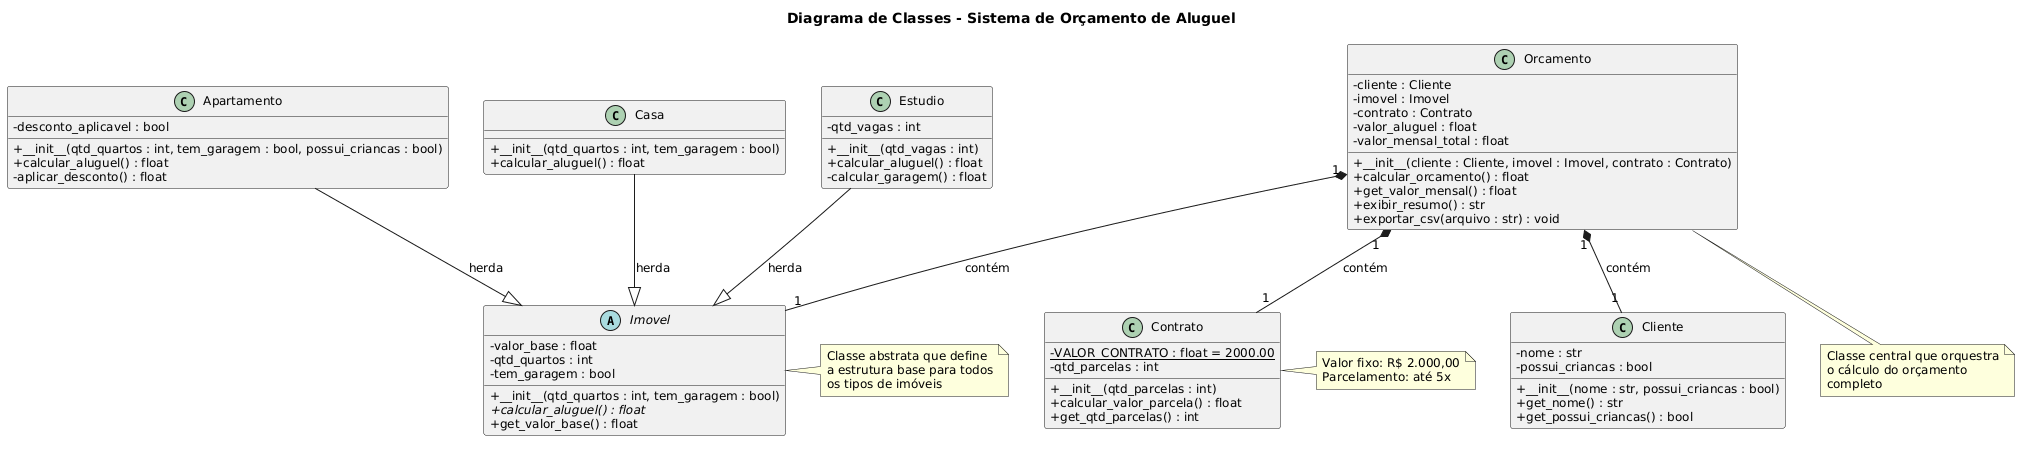

The diagram above was rendered by PlantUML. Its source (embedded in the PNG):
@startuml
' ========================================
' Diagrama de Classes - Imobiliária R.M
' ========================================

skinparam classAttributeIconSize 0
skinparam classFontSize 14
skinparam defaultFontSize 12

title Diagrama de Classes - Sistema de Orçamento de Aluguel

' ========================================
' Classe Abstrata - Imóvel
' ========================================
abstract class Imovel {
  - valor_base : float
  - qtd_quartos : int
  - tem_garagem : bool
  + __init__(qtd_quartos : int, tem_garagem : bool)
  + {abstract} calcular_aluguel() : float
  + get_valor_base() : float
}

' ========================================
' Classes Filhas - Tipos de Imóvel
' ========================================
class Apartamento {
  - desconto_aplicavel : bool
  + __init__(qtd_quartos : int, tem_garagem : bool, possui_criancas : bool)
  + calcular_aluguel() : float
  - aplicar_desconto() : float
}

class Casa {
  + __init__(qtd_quartos : int, tem_garagem : bool)
  + calcular_aluguel() : float
}

class Estudio {
  - qtd_vagas : int
  + __init__(qtd_vagas : int)
  + calcular_aluguel() : float
  - calcular_garagem() : float
}

' ========================================
' Classe Cliente
' ========================================
class Cliente {
  - nome : str
  - possui_criancas : bool
  + __init__(nome : str, possui_criancas : bool)
  + get_nome() : str
  + get_possui_criancas() : bool
}

' ========================================
' Classe Contrato
' ========================================
class Contrato {
  - {static} VALOR_CONTRATO : float = 2000.00
  - qtd_parcelas : int
  + __init__(qtd_parcelas : int)
  + calcular_valor_parcela() : float
  + get_qtd_parcelas() : int
}

' ========================================
' Classe Orçamento (Composição)
' ========================================
class Orcamento {
  - cliente : Cliente
  - imovel : Imovel
  - contrato : Contrato
  - valor_aluguel : float
  - valor_mensal_total : float
  + __init__(cliente : Cliente, imovel : Imovel, contrato : Contrato)
  + calcular_orcamento() : float
  + get_valor_mensal() : float
  + exibir_resumo() : str
  + exportar_csv(arquivo : str) : void
}

' ========================================
' Relacionamentos
' ========================================
Apartamento --|> Imovel : herda
Casa --|> Imovel : herda
Estudio --|> Imovel : herda

Orcamento "1" *-- "1" Cliente : contém
Orcamento "1" *-- "1" Imovel : contém
Orcamento "1" *-- "1" Contrato : contém

' ========================================
' Notas
' ========================================
note right of Imovel
  Classe abstrata que define
  a estrutura base para todos
  os tipos de imóveis
end note

note right of Contrato
  Valor fixo: R$ 2.000,00
  Parcelamento: até 5x
end note

note bottom of Orcamento
  Classe central que orquestra
  o cálculo do orçamento
  completo
end note

@enduml